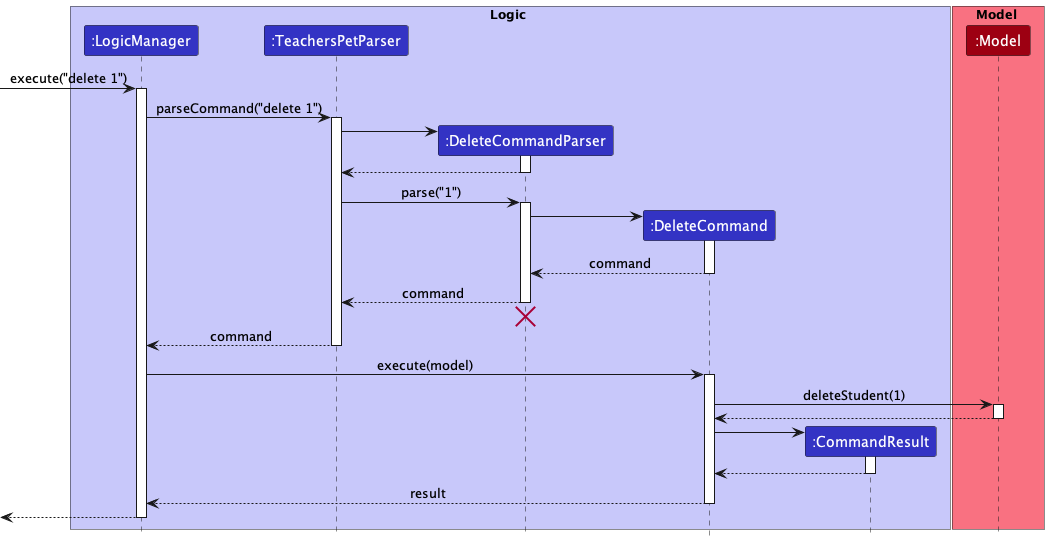

The diagram above was rendered by PlantUML. Its source (embedded in the PNG):
@startuml
!include style.puml

box Logic LOGIC_COLOR_T1
participant ":LogicManager" as LogicManager LOGIC_COLOR
participant ":TeachersPetParser" as TeachersPetParser LOGIC_COLOR
participant ":DeleteCommandParser" as DeleteCommandParser LOGIC_COLOR
participant ":DeleteCommand" as DeleteCommand LOGIC_COLOR
participant ":CommandResult" as CommandResult LOGIC_COLOR
end box

box Model MODEL_COLOR_T1
participant ":Model" as Model MODEL_COLOR
end box

[-> LogicManager : execute("delete 1")
activate LogicManager

LogicManager -> TeachersPetParser : parseCommand("delete 1")
activate TeachersPetParser

create DeleteCommandParser
TeachersPetParser -> DeleteCommandParser
activate DeleteCommandParser

DeleteCommandParser --> TeachersPetParser
deactivate DeleteCommandParser

TeachersPetParser -> DeleteCommandParser : parse("1")
activate DeleteCommandParser

create DeleteCommand
DeleteCommandParser -> DeleteCommand
activate DeleteCommand

DeleteCommand --> DeleteCommandParser : command
deactivate DeleteCommand

DeleteCommandParser --> TeachersPetParser : command
deactivate DeleteCommandParser
'Hidden arrow to position the destroy marker below the end of the activation bar.
DeleteCommandParser -[hidden]-> TeachersPetParser
destroy DeleteCommandParser

TeachersPetParser --> LogicManager : command
deactivate TeachersPetParser

LogicManager -> DeleteCommand : execute(model)
activate DeleteCommand

DeleteCommand -> Model : deleteStudent(1)
activate Model

Model --> DeleteCommand
deactivate Model

create CommandResult
DeleteCommand -> CommandResult
activate CommandResult

CommandResult --> DeleteCommand
deactivate CommandResult

DeleteCommand --> LogicManager : result
deactivate DeleteCommand

[<--LogicManager
deactivate LogicManager
@enduml